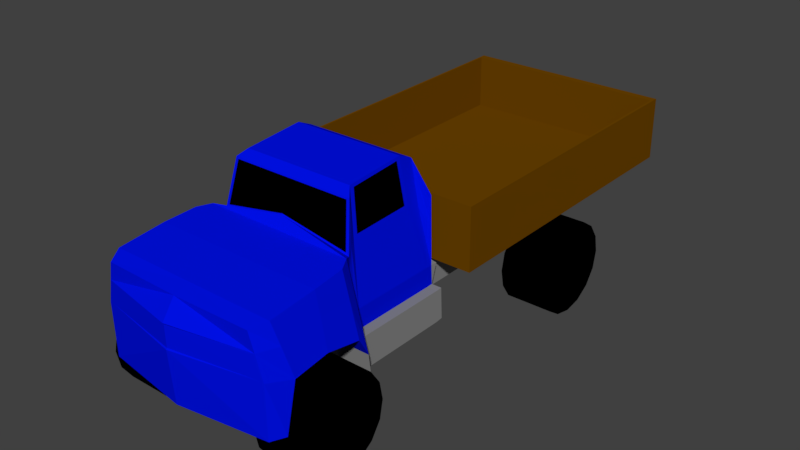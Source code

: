 # Source: truck.blend  (saved by Blender 2.78.0; exported with 4.5.12 LTS)
import bpy
from mathutils import Matrix  # noqa: F401  (used for matrix-valued properties, if any)

bpy.ops.wm.read_factory_settings(use_empty=True)
scene = bpy.context.scene
scene.name = 'Scene'

# ---- collections
col_collection_1 = bpy.data.collections.new('Collection 1'); scene.collection.children.link(col_collection_1)

# ---- materials (node trees are filled in below, after node groups)
mat_truck_window_tires = bpy.data.materials.new('Truck_window_tires')
mat_truck_window_tires.alpha_threshold = 0.0
mat_truck_window_tires.use_transparent_shadow = False
mat_truck_window_tires.diffuse_color = (0.0, 0.0, 0.0, 1.0)
mat_truck_window_tires.roughness = 0.5
mat_truck_car = bpy.data.materials.new('Truck_car')
mat_truck_car.alpha_threshold = 0.0
mat_truck_car.use_transparent_shadow = False
mat_truck_car.diffuse_color = (0.0, 0.005443, 0.8, 1.0)
mat_truck_car.roughness = 0.5
mat_truck_cage = bpy.data.materials.new('Truck_cage')
mat_truck_cage.alpha_threshold = 0.0
mat_truck_cage.use_transparent_shadow = False
mat_truck_cage.diffuse_color = (0.1523, 0.05815, 0.0, 1.0)
mat_truck_cage.roughness = 0.5
mat_truck_metal = bpy.data.materials.new('Truck_metal')
mat_truck_metal.alpha_threshold = 0.0
mat_truck_metal.use_transparent_shadow = False
mat_truck_metal.diffuse_color = (0.2462, 0.2462, 0.2462, 1.0)
mat_truck_metal.roughness = 0.5

# ---- material node trees

# ---- world
world_world = bpy.data.worlds.new('World'); scene.world = world_world
world_world.color = (0.05088, 0.05088, 0.05088)
world_world.use_sun_shadow = False
world_world.sun_shadow_jitter_overblur = 0.0
world_world.cycles.sampling_method = 'MANUAL'

# ---- meshes
me_plane = bpy.data.meshes.new('Plane')
me_plane.from_pydata([(-0.1956, -2.453, 0.0), (0.872, -2.545, 0.0), (-0.479, 3.605, 0.0), (0.6161, 3.596, 0.0), (-0.4424, 0.08168, 0.0), (0.8355, 0.09082, 0.0), (-0.3327, -1.241, 0.0), (0.8537, -1.195, 0.0), (-0.2413, -2.27, 0.0), (0.8537, -2.261, 0.0), (0.2785, -2.591, 0.0), (0.2606, 3.587, 0.0), (0.443, 0.1091, 0.0), (0.5618, -1.232, 0.0), (0.3333, -2.142, 0.0), (-0.8613, -0.9442, 0.0), (-0.2961, -1.746, 0.0), (0.2785, -1.746, 0.0), (0.6252, 1.926, 0.0), (0.8537, -1.112, 0.0), (-0.7898, -1.03, 0.0), (0.8537, -0.1776, 0.0), (-0.9177, -0.269, 0.0), (0.8446, 0.03196, 0.0), (0.2785, 0.004542, 0.0), (-0.479, -0.01374, 0.0), (0.8537, -1.048, 0.0), (-0.8416, -0.1019, 0.0), (0.8537, -0.05617, 0.0), (0.3516, -1.351, 0.0), (-0.3223, -1.384, 0.0), (-0.4534, -1.166, 0.0), (0.8537, -1.154, 0.0), (0.2442, 3.611, 0.0), (0.2591, 0.0871, 0.0), (0.8537, 0.1051, 0.0), (0.2785, 0.07767, 0.0), (-0.4431, 0.1543, 0.0), (0.8355, 1.134, 0.0), (0.5086, 3.59, 0.0), (0.6725, -1.218, 0.0), (0.6148, 1.937, 0.0), (0.5891, 1.137, 0.0), (-0.1956, -2.435, 0.8734), (0.872, -2.399, 0.9988), (-0.479, 3.605, 1.207), (0.6161, 3.596, 0.2834), (-0.4424, 0.08168, 1.207), (0.8355, 0.09082, 0.2834), (-0.3327, -1.241, 0.8559), (0.8537, -1.195, 1.088), (-0.2413, -2.27, 0.9623), (0.8537, -2.261, 1.088), (0.2785, -2.408, 0.9988), (0.2602, 3.587, 0.2834), (0.2602, 0.1091, 0.2834), (0.5618, -1.232, 1.088), (0.3333, -2.142, 1.088), (-0.8613, -0.9442, 0.6399), (-0.2961, -1.746, 0.9623), (0.2785, -1.746, 1.088), (0.6252, 1.926, 0.2834), (-0.4607, 1.963, 1.207), (0.2785, 1.944, 0.2834), (0.8537, -1.112, 0.8136), (-0.7898, -1.03, 0.713), (0.2785, -1.112, 0.8136), (0.8537, -0.1776, 0.8136), (0.2785, -0.1776, 0.8136), (-0.9177, -0.269, 0.6399), (0.8446, 0.03196, 0.8136), (0.2785, 0.004542, 0.8136), (-0.479, -0.01374, 0.8136), (0.8537, -1.048, 0.8136), (0.2785, -1.048, 0.8136), (-0.8416, -0.1019, 0.6399), (0.8537, -0.05617, 0.8136), (0.2785, -0.05617, 0.8136), (0.3516, -1.351, 1.088), (-0.3223, -1.384, 0.9379), (-0.2835, -1.135, 0.7861), (0.8537, -1.154, 0.8136), (0.2739, -1.181, 0.8136), (0.2442, 3.611, 1.207), (0.2591, 0.0871, 1.207), (0.2517, 1.957, 1.207), (0.8537, 0.1051, 0.2834), (0.2785, 0.07767, 0.8165), (-0.4528, 1.151, 1.207), (0.8355, 1.134, 0.2834), (0.2706, 1.153, 0.2834), (0.2549, 1.151, 1.207), (0.5086, 3.59, 0.2834), (0.5917, 0.1022, 0.2834), (0.6725, -1.218, 1.088), (0.6148, 1.937, 0.2834), (0.4965, -1.112, 0.8136), (0.4965, -0.1776, 0.8136), (0.493, 0.01493, 0.8136), (0.4965, -1.048, 0.8136), (0.4965, -0.05617, 0.8136), (0.4936, -1.171, 0.8136), (0.4965, 0.08806, 0.2834), (0.5891, 1.137, 0.2834), (0.5917, 0.1022, 0.7214), (0.2602, 0.1091, 0.7214), (0.2706, 1.153, 0.7214), (0.5891, 1.137, 0.7214), (0.8537, -1.112, 0.93), (0.8537, -0.1776, 0.93), (0.8446, 0.03196, 0.93), (0.8537, -1.048, 0.93), (0.8537, -0.05617, 0.93), (0.8537, -1.154, 0.93), (0.4965, -1.112, 0.93), (0.4965, -0.1776, 0.93), (0.493, 0.01493, 0.93), (0.4965, -1.048, 0.93), (0.4965, -0.05617, 0.93), (0.4936, -1.171, 0.93), (0.009841, -2.597, 0.0), (-0.1507, -0.005818, 0.0), (0.05494, -1.237, 0.9564), (0.007708, -2.214, 1.017), (0.009841, -2.423, 0.9277), (-0.04714, -1.746, 1.017), (-0.3269, -1.066, 0.7566), (-0.3994, -0.2294, 0.7151), (-0.1507, -0.005818, 0.8136), (-0.3674, -0.9893, 0.7151), (-0.3562, -0.08207, 0.7151), (-0.0303, -1.37, 1.003), (-0.04194, -1.155, 0.798), (-0.9177, -0.269, 0.6399), (-0.8613, -0.9442, 0.6399), (-0.3994, -0.2294, 0.7151), (-0.3674, -0.9893, 0.7151), (-0.8792, -0.3155, 0.645), (-0.8304, -0.8981, 0.645), (-0.4319, -0.2813, 0.71), (-0.4043, -0.937, 0.71), (-0.7701, -1.036, 0.0), (-0.4651, -1.159, 0.0), (-0.7701, -1.036, 0.6815), (-0.311, -1.131, 0.7478), (0.02408, -2.587, 0.0), (0.2642, -2.581, 0.0), (0.02408, -2.432, 0.8804), (0.2642, -2.418, 0.944), (0.981, -1.744, 0.6829), (0.981, -1.744, 1.233), (0.451, -1.744, 0.6829), (0.451, -1.744, 1.233), (0.4914, -1.541, 0.6829), (0.4914, -1.541, 1.233), (0.6063, -1.369, 0.6829), (0.6063, -1.369, 1.233), (0.7782, -1.254, 0.6829), (0.7782, -1.254, 1.233), (0.981, -1.214, 0.6829), (0.981, -1.214, 1.233), (1.184, -1.254, 0.6829), (1.184, -1.254, 1.233), (1.356, -1.369, 0.6829), (1.356, -1.369, 1.233), (1.471, -1.541, 0.6829), (1.471, -1.541, 1.233), (1.511, -1.744, 0.6829), (1.511, -1.744, 1.233), (1.471, -1.946, 0.6829), (1.471, -1.946, 1.233), (1.356, -2.118, 0.6829), (1.356, -2.118, 1.233), (1.184, -2.233, 0.6829), (1.184, -2.233, 1.233), (0.981, -2.274, 0.6829), (0.981, -2.274, 1.233), (0.7782, -2.233, 0.6829), (0.7782, -2.233, 1.233), (0.6063, -2.118, 0.6829), (0.6063, -2.118, 1.233), (0.4914, -1.946, 0.6829), (0.4914, -1.946, 1.233), (1.004, 1.946, 0.6829), (1.004, 1.946, 1.233), (0.4741, 1.946, 0.6829), (0.4741, 1.946, 1.233), (0.5144, 2.148, 0.6829), (0.5144, 2.148, 1.233), (0.6293, 2.32, 0.6829), (0.6293, 2.32, 1.233), (0.8013, 2.435, 0.6829), (0.8013, 2.435, 1.233), (1.004, 2.476, 0.6829), (1.004, 2.476, 1.233), (1.207, 2.435, 0.6829), (1.207, 2.435, 1.233), (1.379, 2.32, 0.6829), (1.379, 2.32, 1.233), (1.494, 2.148, 0.6829), (1.494, 2.148, 1.233), (1.534, 1.946, 0.6829), (1.534, 1.946, 1.233), (1.494, 1.743, 0.6829), (1.494, 1.743, 1.233), (1.379, 1.571, 0.6829), (1.379, 1.571, 1.233), (1.207, 1.456, 0.6829), (1.207, 1.456, 1.233), (1.004, 1.416, 0.6829), (1.004, 1.416, 1.233), (0.8013, 1.456, 0.6829), (0.8013, 1.456, 1.233), (0.6293, 1.571, 0.6829), (0.6293, 1.571, 1.233), (0.5144, 1.743, 0.6829), (0.5144, 1.743, 1.233), (-0.5082, -0.02085, 0.0), (-0.8123, -0.09477, 0.0), (-0.5082, -0.02085, 0.741), (-0.8123, -0.09477, 0.5953), (0.1806, 1.182, 0.0), (-0.4431, 0.1543, 0.0), (-0.4781, 3.52, 0.0), (0.1905, 0.1608, 0.0), (-0.4531, 1.176, 1.18), (-0.4431, 0.1543, 1.18), (-0.4781, 3.52, 1.18), (-0.4606, 1.951, 1.18), (-0.4781, 3.52, 0.0), (-0.4531, 1.176, 1.18), (-0.4431, 0.1543, 1.18), (-0.4781, 3.52, 1.18), (-0.4606, 1.951, 1.18), (0.1556, 3.526, 0.0), (0.1731, 1.957, 0.0), (0.1806, 1.182, 1.18), (0.1905, 0.1608, 1.18), (0.1556, 3.526, 1.18), (0.1731, 1.957, 1.18)], [], [(95, 61, 46, 92), (102, 86, 48, 93), (126, 66, 74, 129), (53, 44, 52, 57), (124, 53, 57, 123), (131, 78, 56, 122), (88, 91, 85, 62), (85, 63, 54, 83), (123, 57, 60, 125), (100, 97, 115, 118), (91, 90, 63, 85), (132, 82, 66, 126), (64, 73, 111, 108), (129, 74, 68, 127), (67, 76, 112, 109), (130, 77, 71, 128), (96, 101, 119, 114), (81, 64, 108, 113), (127, 68, 77, 130), (125, 60, 78, 131), (94, 50, 81, 101), (122, 56, 82, 132), (62, 85, 83, 45), (98, 70, 86, 102), (93, 48, 89, 103), (84, 55, 90, 91), (47, 84, 91, 88), (93, 103, 107, 104), (71, 98, 102, 87), (56, 94, 101, 82), (68, 97, 100, 77), (77, 100, 98, 71), (74, 99, 97, 68), (82, 101, 96, 66), (90, 103, 95, 63), (66, 96, 99, 74), (87, 102, 93, 55), (63, 95, 92, 54), (31, 6, 49, 80), (34, 12, 55, 84), (75, 72, 219, 220), (3, 39, 92, 46), (19, 26, 73, 64), (21, 28, 76, 67), (26, 21, 67, 73), (30, 16, 59, 79), (40, 7, 50, 94), (16, 8, 51, 59), (14, 17, 60, 57), (41, 18, 61, 95), (1, 9, 52, 44), (27, 22, 69, 75), (23, 35, 86, 70), (36, 24, 71, 87), (22, 15, 58, 69), (17, 29, 78, 60), (10, 53, 148, 146), (8, 0, 43, 51), (42, 41, 95, 103), (45, 2, 223, 227), (6, 30, 79, 49), (39, 11, 54, 92), (28, 23, 70, 76), (88, 62, 228, 225), (10, 1, 44, 53), (5, 38, 89, 48), (18, 3, 46, 61), (65, 20, 141, 143), (13, 40, 94, 56), (11, 33, 83, 54), (33, 2, 45, 83), (7, 32, 81, 50), (9, 14, 57, 52), (121, 25, 72, 128), (47, 88, 225, 226), (32, 19, 64, 81), (35, 5, 48, 86), (15, 20, 65, 58), (38, 42, 103, 89), (29, 13, 56, 78), (4, 34, 84, 47), (12, 36, 87, 55), (105, 104, 107, 106), (103, 90, 106, 107), (55, 93, 104, 105), (90, 55, 105, 106), (114, 108, 111, 117), (119, 113, 108, 114), (117, 111, 109, 115), (118, 112, 110, 116), (115, 109, 112, 118), (73, 67, 109, 111), (101, 81, 113, 119), (98, 100, 118, 116), (70, 98, 116, 110), (99, 96, 114, 117), (97, 99, 117, 115), (76, 70, 110, 112), (24, 121, 128, 71), (0, 120, 124, 43), (49, 122, 132, 80), (59, 125, 131, 79), (69, 127, 130, 75), (75, 130, 128, 72), (129, 127, 135, 136), (80, 132, 126, 65), (51, 123, 125, 59), (79, 131, 122, 49), (43, 124, 123, 51), (65, 126, 129, 58), (136, 135, 139, 140), (58, 129, 136, 134), (127, 69, 133, 135), (69, 58, 134, 133), (138, 140, 139, 137), (135, 133, 137, 139), (134, 136, 140, 138), (133, 134, 138, 137), (141, 142, 144, 143), (80, 65, 143, 144), (31, 80, 144, 142), (145, 146, 148, 147), (53, 124, 147, 148), (124, 120, 145, 147), (149, 151, 153), (150, 154, 152), (151, 152, 154, 153), (149, 153, 155), (150, 156, 154), (153, 154, 156, 155), (149, 155, 157), (150, 158, 156), (155, 156, 158, 157), (149, 157, 159), (150, 160, 158), (157, 158, 160, 159), (149, 159, 161), (150, 162, 160), (159, 160, 162, 161), (149, 161, 163), (150, 164, 162), (161, 162, 164, 163), (149, 163, 165), (150, 166, 164), (163, 164, 166, 165), (149, 165, 167), (150, 168, 166), (165, 166, 168, 167), (149, 167, 169), (150, 170, 168), (167, 168, 170, 169), (149, 169, 171), (150, 172, 170), (169, 170, 172, 171), (149, 171, 173), (150, 174, 172), (171, 172, 174, 173), (149, 173, 175), (150, 176, 174), (173, 174, 176, 175), (149, 175, 177), (150, 178, 176), (175, 176, 178, 177), (149, 177, 179), (150, 180, 178), (177, 178, 180, 179), (149, 179, 181), (150, 182, 180), (179, 180, 182, 181), (149, 181, 151), (150, 152, 182), (181, 182, 152, 151), (183, 185, 187), (184, 188, 186), (185, 186, 188, 187), (183, 187, 189), (184, 190, 188), (187, 188, 190, 189), (183, 189, 191), (184, 192, 190), (189, 190, 192, 191), (183, 191, 193), (184, 194, 192), (191, 192, 194, 193), (183, 193, 195), (184, 196, 194), (193, 194, 196, 195), (183, 195, 197), (184, 198, 196), (195, 196, 198, 197), (183, 197, 199), (184, 200, 198), (197, 198, 200, 199), (183, 199, 201), (184, 202, 200), (199, 200, 202, 201), (183, 201, 203), (184, 204, 202), (201, 202, 204, 203), (183, 203, 205), (184, 206, 204), (203, 204, 206, 205), (183, 205, 207), (184, 208, 206), (205, 206, 208, 207), (183, 207, 209), (184, 210, 208), (207, 208, 210, 209), (183, 209, 211), (184, 212, 210), (209, 210, 212, 211), (183, 211, 213), (184, 214, 212), (211, 212, 214, 213), (183, 213, 215), (184, 216, 214), (213, 214, 216, 215), (183, 215, 185), (184, 186, 216), (215, 216, 186, 185), (217, 218, 220, 219), (72, 25, 217, 219), (27, 75, 220, 218), (226, 225, 230, 231), (225, 228, 233, 230), (227, 223, 229, 232), (4, 47, 226, 222), (62, 45, 227, 228), (231, 230, 236, 237), (230, 233, 239, 236), (232, 229, 234, 238), (228, 227, 232, 233), (222, 226, 231, 37), (234, 235, 239, 238), (235, 221, 236, 239), (221, 224, 237, 236), (233, 232, 238, 239), (37, 231, 237, 224)])
me_plane.polygons.foreach_set('material_index', [3, 1, 1, 1, 1, 1, 2, 2, 1, 3, 2, 1, 3, 1, 3, 1, 3, 3, 1, 1, 1, 1, 2, 3, 3, 2, 2, 3, 3, 1, 1, 1, 1, 1, 3, 1, 3, 3, 1, 3, 1, 3, 3, 3, 3, 1, 3, 1, 1, 1, 1, 1, 3, 3, 1, 1, 1, 1, 3, 2, 1, 3, 3, 2, 1, 3, 3, 1, 3, 2, 2, 3, 1, 1, 2, 3, 1, 1, 3, 1, 2, 3, 3, 3, 3, 1, 3, 3, 3, 3, 3, 3, 3, 3, 3, 3, 3, 3, 1, 1, 1, 1, 1, 1, 1, 1, 1, 1, 1, 1, 1, 1, 1, 1, 0, 1, 1, 1, 0, 1, 1, 1, 1, 1, 0, 0, 0, 0, 0, 0, 0, 0, 0, 0, 0, 0, 0, 0, 0, 0, 0, 0, 0, 0, 0, 0, 0, 0, 0, 0, 0, 0, 0, 0, 0, 0, 0, 0, 0, 0, 0, 0, 0, 0, 0, 0, 0, 0, 0, 0, 0, 0, 0, 0, 0, 0, 0, 0, 0, 0, 0, 0, 0, 0, 0, 0, 0, 0, 0, 0, 0, 0, 0, 0, 0, 0, 0, 0, 0, 0, 0, 0, 0, 0, 0, 0, 0, 0, 0, 0, 0, 0, 0, 0, 0, 0, 0, 0, 0, 0, 0, 1, 1, 1, 1, 1, 2, 2, 2, 2, 2, 1, 1, 2, 2, 2, 2, 2])
me_plane.materials.append(mat_truck_window_tires)
me_plane.materials.append(mat_truck_car)
me_plane.materials.append(mat_truck_cage)
me_plane.materials.append(mat_truck_metal)
me_plane.use_remesh_preserve_volume = False
me_plane.use_remesh_preserve_attributes = False
me_plane.use_mirror_vertex_groups = False
me_plane.auto_texspace = False
me_plane.update()

# ---- objects
ob_plane = bpy.data.objects.new('Plane', me_plane)

# ---- transforms, parenting, visibility, modifiers, constraints
ob_plane.location = (-0.01959, 0.004474, 1.511)
ob_plane.rotation_euler = (-2.22e-16, 1.571, 0.0)
ob_plane.show_texture_space = True
ob_plane.lineart.crease_threshold = 0.0
_m = ob_plane.modifiers.new('Mirror', 'MIRROR')
_m.use_axis = (False, False, True)
_m.use_clip = True

# ---- collection membership
col_collection_1.objects.link(ob_plane)

# ---- scene / render settings (as saved in the file)
scene.frame_start = 1; scene.frame_end = 250; scene.frame_set(1)
scene.render.engine = 'BLENDER_EEVEE_NEXT'
scene.render.resolution_percentage = 50
scene.render.dither_intensity = 0.0
scene.cycles.use_denoising = False
scene.cycles.samples = 128
scene.cycles.sampling_pattern = 'TABULATED_SOBOL'
scene.cycles.light_sampling_threshold = 0.0
scene.cycles.use_adaptive_sampling = False
scene.cycles.use_light_tree = False
scene.cycles.blur_glossy = 0.0
scene.cycles.sample_clamp_indirect = 0.0
scene.view_settings.view_transform = 'Standard'
bpy.context.view_layer.update()

# ---- added for rendering (the .blend has no active camera and no usable light): camera, sun
cam_auto = bpy.data.cameras.new('AutoCamera')
cam_auto.lens = 50.0
cam_auto.sensor_width = 36.0
cam_auto.clip_end = 1000.0
ob_auto_camera = bpy.data.objects.new('AutoCamera', cam_auto)
scene.collection.objects.link(ob_auto_camera)
ob_auto_camera.location = (6.56352, -7.38842, 6.46905)
ob_auto_camera.rotation_euler = (1.09748, -7.21219e-08, 0.694738)
scene.camera = ob_auto_camera
light_auto_sun = bpy.data.lights.new('AutoSun', 'SUN')
light_auto_sun.energy = 3.0
light_auto_sun.angle = 0.0523599
ob_auto_sun = bpy.data.objects.new('AutoSun', light_auto_sun)
scene.collection.objects.link(ob_auto_sun)
ob_auto_sun.rotation_euler = (0.872665, 0.174533, 0.523599)
bpy.context.view_layer.update()
